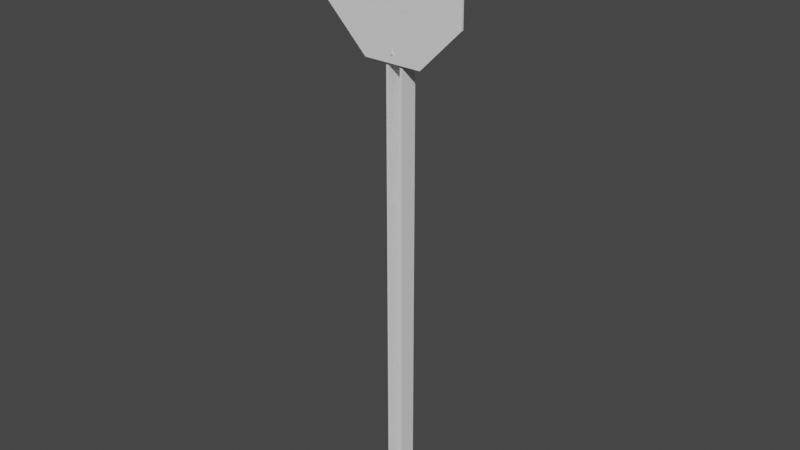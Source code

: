 # Source: stop-sign_v1.blend  (saved by Blender 3.1.7; exported with 4.5.12 LTS)
import bpy
from mathutils import Matrix  # noqa: F401  (used for matrix-valued properties, if any)

bpy.ops.wm.read_factory_settings(use_empty=True)
scene = bpy.context.scene
scene.name = 'Scene'

# ---- collections
col_stop_sign = bpy.data.collections.new('stop-sign'); scene.collection.children.link(col_stop_sign)

# ---- materials (node trees are filled in below, after node groups)
mat_atlas_colors = bpy.data.materials.new('atlas_colors')

# ---- node groups
ng_auto_smooth = bpy.data.node_groups.new('Auto Smooth', 'GeometryNodeTree')
_s = ng_auto_smooth.interface.new_socket(name='Geometry', in_out='OUTPUT', socket_type='NodeSocketGeometry')
_s = ng_auto_smooth.interface.new_socket(name='Geometry', in_out='INPUT', socket_type='NodeSocketGeometry')
_s = ng_auto_smooth.interface.new_socket(name='Angle', in_out='INPUT', socket_type='NodeSocketFloat')
_s.subtype = 'ANGLE'
_s.min_value = 0.0
_s.max_value = 3.142
ng_auto_smooth.is_modifier = True
_N = ng_auto_smooth.nodes; _L = ng_auto_smooth.links
n0 = _N.new('NodeGroupOutput'); n0.name = 'Group Output'; n0.location = (480, -100)
n1 = _N.new('NodeGroupInput'); n1.name = 'Group Input'; n1.location = (-420, -300)
n2 = _N.new('NodeGroupInput'); n2.name = 'Group Input.001'; n2.location = (-60, -100)
n3 = _N.new('GeometryNodeSetShadeSmooth'); n3.name = 'Set Shade Smooth'; n3.location = (120, -100)
n3.domain = 'EDGE'
n4 = _N.new('GeometryNodeSetShadeSmooth'); n4.name = 'Set Shade Smooth.001'; n4.location = (300, -100)
n5 = _N.new('GeometryNodeInputMeshEdgeAngle'); n5.name = 'Edge Angle'; n5.location = (-420, -220)
n6 = _N.new('GeometryNodeInputEdgeSmooth'); n6.name = 'Is Edge Smooth'; n6.location = (-60, -160)
n7 = _N.new('GeometryNodeInputShadeSmooth'); n7.name = 'Is Face Smooth'; n7.location = (-240, -340)
n8 = _N.new('FunctionNodeBooleanMath'); n8.name = 'Boolean Math'; n8.location = (-60, -220)
n9 = _N.new('FunctionNodeCompare'); n9.name = 'Compare'; n9.location = (-240, -180)
n9.operation = 'LESS_EQUAL'
_L.new(n5.outputs[0], n9.inputs[0])
_L.new(n4.outputs[0], n0.inputs[0])
_L.new(n1.outputs[1], n9.inputs[1])
_L.new(n9.outputs[0], n8.inputs[0])
_L.new(n7.outputs[0], n8.inputs[1])
_L.new(n2.outputs[0], n3.inputs[0])
_L.new(n6.outputs[0], n3.inputs[1])
_L.new(n3.outputs[0], n4.inputs[0])
_L.new(n8.outputs[0], n3.inputs[2])
n0.is_active_output = True

# ---- material node trees

# ---- world
world_world = bpy.data.worlds.new('World'); scene.world = world_world
world_world.use_nodes = True; world_world.node_tree.nodes.clear()
_N = world_world.node_tree.nodes; _L = world_world.node_tree.links
n0 = _N.new('ShaderNodeOutputWorld'); n0.name = 'World Output'; n0.location = (300, 300)
n1 = _N.new('ShaderNodeBackground'); n1.name = 'Background'; n1.location = (10, 300)
n1.inputs[0].default_value = (0.05088, 0.05088, 0.05088, 1.0)
_L.new(n1.outputs[0], n0.inputs[0])
n0.is_active_output = True
world_world.color = (0.05088, 0.05088, 0.05088)
world_world.use_sun_shadow = False
world_world.sun_shadow_jitter_overblur = 0.0

# ---- meshes
me_plane = bpy.data.meshes.new('Plane')
me_plane.from_pydata([(0.03496, -0.03496, 0.0), (0.03496, 0.03496, 0.0), (0.03496, -0.03496, 2.419), (0.03496, 0.03496, 2.419), (0.0, 0.03496, 0.0), (0.0, 0.03496, 2.419), (0.02462, -0.03496, 0.0), (0.02462, -0.03496, 2.419), (0.02462, 0.03496, 0.0), (0.02462, 0.03496, 2.419), (0.03496, 0.02554, 0.0), (0.03496, 0.02554, 2.419), (0.0, 0.02554, 2.419), (0.0, 0.02554, 0.0), (0.02462, 0.02554, 2.419), (0.02462, 0.02554, 0.0), (-0.03496, -0.03496, 0.0), (-0.03496, 0.03496, 0.0), (-0.03496, -0.03496, 2.419), (-0.03496, 0.03496, 2.419), (-0.02462, -0.03496, 0.0), (-0.02462, -0.03496, 2.419), (-0.02462, 0.03496, 0.0), (-0.02462, 0.03496, 2.419), (-0.03496, 0.02554, 0.0), (-0.03496, 0.02554, 2.419), (-0.02462, 0.02554, 2.419), (-0.02462, 0.02554, 0.0), (0.1189, -0.03918, 2.408), (-0.1189, -0.03918, 2.408), (-0.2868, -0.03918, 2.239), (-0.2863, -0.03918, 2.002), (-0.1179, -0.03918, 1.834), (0.1199, -0.03918, 1.834), (0.2878, -0.03918, 2.003), (0.2873, -0.03918, 2.24), (-0.1115, -0.03918, 2.39), (0.1115, -0.03918, 2.39), (-0.2689, -0.03918, 2.232), (-0.2685, -0.03918, 2.009), (-0.1105, -0.03918, 1.852), (0.1125, -0.03918, 1.852), (0.2699, -0.03918, 2.01), (0.2695, -0.03918, 2.233), (0.0005012, -0.03918, 2.121), (-0.1115, -0.0471, 2.39), (0.1115, -0.0471, 2.39), (-0.2689, -0.0471, 2.232), (-0.2685, -0.0471, 2.009), (-0.1105, -0.0471, 1.852), (0.1125, -0.0471, 1.852), (0.2699, -0.0471, 2.01), (0.2695, -0.0471, 2.233), (-0.1189, -0.0471, 2.408), (0.1189, -0.0471, 2.408), (-0.2868, -0.0471, 2.239), (-0.2863, -0.0471, 2.002), (-0.1179, -0.0471, 1.834), (0.1199, -0.0471, 1.834), (0.2878, -0.0471, 2.003), (0.2873, -0.0471, 2.24), (0.0005012, -0.0471, 2.121), (0.0005012, 0.04142, 2.376), (-0.004165, 0.04142, 2.374), (-0.006098, 0.04142, 2.37), (-0.004165, 0.04142, 2.365), (0.0005012, 0.04142, 2.363), (0.005168, 0.04142, 2.365), (0.0071, 0.04142, 2.37), (0.005168, 0.04142, 2.374), (0.0005012, -0.05104, 2.376), (-0.004165, -0.05104, 2.374), (-0.006098, -0.05104, 2.37), (-0.004165, -0.05104, 2.365), (0.0005012, -0.05104, 2.363), (0.005168, -0.05104, 2.365), (0.0071, -0.05104, 2.37), (0.005168, -0.05104, 2.374), (0.0005012, -0.05104, 2.37), (0.006598, 0.04142, 1.874), (0.006598, 0.04142, 1.869), (0.003027, 0.04142, 1.865), (-0.002024, 0.04142, 1.865), (-0.005596, 0.04142, 1.869), (-0.005596, 0.04142, 1.874), (-0.002024, 0.04142, 1.877), (0.003027, 0.04142, 1.877), (-0.002024, -0.05104, 1.877), (-0.005596, -0.05104, 1.874), (-0.005596, -0.05104, 1.869), (-0.002024, -0.05104, 1.865), (0.003027, -0.05104, 1.865), (0.006598, -0.05104, 1.869), (0.006598, -0.05104, 1.874), (0.003027, -0.05104, 1.877), (0.0005012, -0.05104, 1.871), (0.0005012, 0.04142, 2.37), (0.0005012, 0.04142, 1.871), (0.1417, -0.04735, 2.221), (0.1417, -0.04735, 2.023), (0.1693, -0.04735, 2.023), (0.1693, -0.04735, 2.11), (0.2096, -0.04735, 2.11), (0.2153, -0.04735, 2.112), (0.2208, -0.04735, 2.114), (0.226, -0.04735, 2.116), (0.2309, -0.04735, 2.12), (0.2354, -0.04735, 2.124), (0.2395, -0.04735, 2.129), (0.2429, -0.04735, 2.135), (0.2458, -0.04735, 2.142), (0.2479, -0.04735, 2.149), (0.2492, -0.04735, 2.157), (0.2497, -0.04735, 2.166), (0.2493, -0.04735, 2.173), (0.2483, -0.04735, 2.179), (0.2467, -0.04735, 2.186), (0.2445, -0.04735, 2.192), (0.2417, -0.04735, 2.198), (0.2383, -0.04735, 2.203), (0.2343, -0.04735, 2.208), (0.2298, -0.04735, 2.212), (0.2247, -0.04735, 2.216), (0.2191, -0.04735, 2.219), (0.213, -0.04735, 2.22), (0.2064, -0.04735, 2.221), (0.1696, -0.04735, 2.194), (0.2051, -0.04735, 2.193), (0.2073, -0.04735, 2.193), (0.2095, -0.04735, 2.192), (0.2116, -0.04735, 2.191), (0.2136, -0.04735, 2.189), (0.2155, -0.04735, 2.187), (0.2172, -0.04735, 2.185), (0.2186, -0.04735, 2.182), (0.2199, -0.04735, 2.179), (0.2208, -0.04735, 2.175), (0.2213, -0.04735, 2.171), (0.2215, -0.04735, 2.167), (0.2209, -0.04735, 2.157), (0.2201, -0.04735, 2.153), (0.2191, -0.04735, 2.15), (0.2177, -0.04735, 2.147), (0.2161, -0.04735, 2.145), (0.2142, -0.04735, 2.143), (0.2121, -0.04735, 2.141), (0.2097, -0.04735, 2.14), (0.2071, -0.04735, 2.139), (0.2042, -0.04735, 2.138), (0.2011, -0.04735, 2.138), (0.2005, -0.04735, 2.138), (0.1696, -0.04735, 2.138), (-0.2488, -0.04735, 2.08), (-0.2487, -0.04735, 2.078), (-0.2467, -0.04735, 2.064), (-0.2447, -0.04735, 2.057), (-0.2418, -0.04735, 2.05), (-0.2383, -0.04735, 2.044), (-0.2342, -0.04735, 2.039), (-0.2295, -0.04735, 2.034), (-0.2243, -0.04735, 2.03), (-0.2186, -0.04735, 2.026), (-0.2126, -0.04735, 2.023), (-0.2063, -0.04735, 2.021), (-0.1996, -0.04735, 2.02), (-0.1928, -0.04735, 2.02), (-0.1855, -0.04735, 2.02), (-0.1785, -0.04735, 2.021), (-0.1719, -0.04735, 2.024), (-0.1656, -0.04735, 2.027), (-0.1598, -0.04735, 2.031), (-0.1546, -0.04735, 2.036), (-0.15, -0.04735, 2.041), (-0.1461, -0.04735, 2.047), (-0.1429, -0.04735, 2.053), (-0.1406, -0.04735, 2.06), (-0.1391, -0.04735, 2.068), (-0.1386, -0.04735, 2.075), (-0.1388, -0.04735, 2.081), (-0.1406, -0.04735, 2.092), (-0.1442, -0.04735, 2.103), (-0.1493, -0.04735, 2.113), (-0.1559, -0.04735, 2.123), (-0.1639, -0.04735, 2.132), (-0.1684, -0.04735, 2.136), (-0.1745, -0.04735, 2.14), (-0.2055, -0.04735, 2.158), (-0.208, -0.04735, 2.16), (-0.2103, -0.04735, 2.162), (-0.2121, -0.04735, 2.165), (-0.2135, -0.04735, 2.168), (-0.2144, -0.04735, 2.172), (-0.2147, -0.04735, 2.176), (-0.2145, -0.04735, 2.178), (-0.2139, -0.04735, 2.181), (-0.213, -0.04735, 2.184), (-0.2117, -0.04735, 2.186), (-0.2101, -0.04735, 2.188), (-0.2083, -0.04735, 2.19), (-0.2062, -0.04735, 2.192), (-0.2039, -0.04735, 2.194), (-0.2014, -0.04735, 2.195), (-0.1987, -0.04735, 2.196), (-0.196, -0.04735, 2.197), (-0.1931, -0.04735, 2.197), (-0.1903, -0.04735, 2.197), (-0.1876, -0.04735, 2.196), (-0.185, -0.04735, 2.195), (-0.1825, -0.04735, 2.194), (-0.1802, -0.04735, 2.192), (-0.178, -0.04735, 2.19), (-0.1761, -0.04735, 2.188), (-0.1745, -0.04735, 2.186), (-0.1731, -0.04735, 2.184), (-0.1721, -0.04735, 2.181), (-0.1715, -0.04735, 2.178), (-0.1712, -0.04735, 2.176), (-0.1436, -0.04735, 2.176), (-0.144, -0.04735, 2.182), (-0.1454, -0.04735, 2.189), (-0.1475, -0.04735, 2.195), (-0.1504, -0.04735, 2.2), (-0.154, -0.04735, 2.206), (-0.1582, -0.04735, 2.21), (-0.1629, -0.04735, 2.215), (-0.1681, -0.04735, 2.218), (-0.1737, -0.04735, 2.221), (-0.1796, -0.04735, 2.223), (-0.1859, -0.04735, 2.224), (-0.1923, -0.04735, 2.225), (-0.1992, -0.04735, 2.224), (-0.2057, -0.04735, 2.223), (-0.212, -0.04735, 2.221), (-0.2178, -0.04735, 2.218), (-0.2232, -0.04735, 2.214), (-0.228, -0.04735, 2.21), (-0.2323, -0.04735, 2.205), (-0.2359, -0.04735, 2.2), (-0.2388, -0.04735, 2.194), (-0.241, -0.04735, 2.188), (-0.2424, -0.04735, 2.181), (-0.2428, -0.04735, 2.174), (-0.2423, -0.04735, 2.167), (-0.2407, -0.04735, 2.161), (-0.2383, -0.04735, 2.154), (-0.235, -0.04735, 2.148), (-0.2311, -0.04735, 2.142), (-0.2267, -0.04735, 2.138), (-0.2237, -0.04735, 2.135), (-0.2174, -0.04735, 2.131), (-0.1933, -0.04735, 2.119), (-0.1869, -0.04735, 2.114), (-0.183, -0.04735, 2.111), (-0.1795, -0.04735, 2.107), (-0.1764, -0.04735, 2.103), (-0.1736, -0.04735, 2.099), (-0.1713, -0.04735, 2.094), (-0.1694, -0.04735, 2.089), (-0.1675, -0.04735, 2.08), (-0.1672, -0.04735, 2.075), (-0.1674, -0.04735, 2.072), (-0.1681, -0.04735, 2.068), (-0.1693, -0.04735, 2.064), (-0.1708, -0.04735, 2.061), (-0.1726, -0.04735, 2.058), (-0.1749, -0.04735, 2.056), (-0.1774, -0.04735, 2.053), (-0.1801, -0.04735, 2.052), (-0.1832, -0.04735, 2.05), (-0.1864, -0.04735, 2.049), (-0.1898, -0.04735, 2.048), (-0.1933, -0.04735, 2.048), (-0.1967, -0.04735, 2.048), (-0.2, -0.04735, 2.049), (-0.2032, -0.04735, 2.05), (-0.2047, -0.04735, 2.051), (-0.2076, -0.04735, 2.052), (-0.2104, -0.04735, 2.054), (-0.2129, -0.04735, 2.057), (-0.215, -0.04735, 2.059), (-0.2159, -0.04735, 2.061), (-0.2176, -0.04735, 2.064), (-0.2188, -0.04735, 2.069), (-0.2195, -0.04735, 2.074), (-0.2197, -0.04735, 2.08), (-0.02519, -0.04735, 2.197), (-0.02519, -0.04735, 2.222), (-0.1247, -0.04735, 2.222), (-0.1247, -0.04735, 2.197), (-0.08911, -0.04735, 2.197), (-0.08911, -0.04735, 2.023), (-0.08911, -0.04735, 2.023), (-0.061, -0.04735, 2.023), (-0.061, -0.04735, 2.197), (0.04794, -0.04735, 2.226), (0.04266, -0.04735, 2.226), (0.03752, -0.04735, 2.225), (0.03255, -0.04735, 2.224), (0.02779, -0.04735, 2.222), (0.02328, -0.04735, 2.22), (0.01903, -0.04735, 2.217), (0.01508, -0.04735, 2.214), (0.01146, -0.04735, 2.211), (0.008203, -0.04735, 2.207), (0.005342, -0.04735, 2.203), (0.002906, -0.04735, 2.198), (0.0009265, -0.04735, 2.193), (-0.001192, -0.04735, 2.186), (-0.005541, -0.04735, 2.164), (-0.009024, -0.04735, 2.116), (-0.007529, -0.04735, 2.09), (-0.002117, -0.04735, 2.057), (-0.001552, -0.04735, 2.055), (0.001615, -0.04735, 2.047), (0.00572, -0.04735, 2.04), (0.01088, -0.04735, 2.034), (0.0146, -0.04735, 2.03), (0.01681, -0.04735, 2.028), (0.02182, -0.04735, 2.025), (0.02754, -0.04735, 2.023), (0.03384, -0.04735, 2.021), (0.0406, -0.04735, 2.019), (0.04769, -0.04735, 2.019), (0.05213, -0.04735, 2.019), (0.05648, -0.04735, 2.02), (0.06484, -0.04735, 2.022), (0.07256, -0.04735, 2.025), (0.07945, -0.04735, 2.03), (0.08252, -0.04735, 2.033), (0.08531, -0.04735, 2.036), (0.0878, -0.04735, 2.039), (0.08997, -0.04735, 2.042), (0.09304, -0.04735, 2.049), (0.09569, -0.04735, 2.056), (0.1014, -0.04735, 2.082), (0.1054, -0.04735, 2.126), (0.1024, -0.04735, 2.166), (0.09648, -0.04735, 2.19), (0.09303, -0.04735, 2.199), (0.09007, -0.04735, 2.204), (0.08739, -0.04735, 2.208), (0.08442, -0.04735, 2.211), (0.0812, -0.04735, 2.214), (0.07773, -0.04735, 2.217), (0.07403, -0.04735, 2.219), (0.07012, -0.04735, 2.221), (0.06601, -0.04735, 2.223), (0.06172, -0.04735, 2.225), (0.05727, -0.04735, 2.226), (0.05267, -0.04735, 2.226), (0.04917, -0.04735, 2.198), (0.05209, -0.04735, 2.198), (0.05491, -0.04735, 2.197), (0.05759, -0.04735, 2.196), (0.06008, -0.04735, 2.195), (0.06233, -0.04735, 2.193), (0.06557, -0.04735, 2.19), (0.06671, -0.04735, 2.188), (0.06903, -0.04735, 2.184), (0.07129, -0.04735, 2.179), (0.0734, -0.04735, 2.171), (0.07762, -0.04735, 2.136), (0.07696, -0.04735, 2.107), (0.07404, -0.04735, 2.084), (0.07041, -0.04735, 2.068), (0.06832, -0.04735, 2.062), (0.06693, -0.04735, 2.059), (0.06541, -0.04735, 2.057), (0.06377, -0.04735, 2.055), (0.06201, -0.04735, 2.053), (0.06015, -0.04735, 2.051), (0.05819, -0.04735, 2.05), (0.05614, -0.04735, 2.049), (0.05401, -0.04735, 2.048), (0.0518, -0.04735, 2.047), (0.04953, -0.04735, 2.047), (0.04719, -0.04735, 2.047), (0.04315, -0.04735, 2.047), (0.04127, -0.04735, 2.048), (0.03948, -0.04735, 2.048), (0.03779, -0.04735, 2.049), (0.03619, -0.04735, 2.05), (0.03468, -0.04735, 2.051), (0.03326, -0.04735, 2.052), (0.03194, -0.04735, 2.053), (0.03071, -0.04735, 2.054), (0.02854, -0.04735, 2.057), (0.0269, -0.04735, 2.061), (0.02547, -0.04735, 2.065), (0.02141, -0.04735, 2.083), (0.01851, -0.04735, 2.11), (0.01925, -0.04735, 2.139), (0.02235, -0.04735, 2.163), (0.026, -0.04735, 2.179), (0.02798, -0.04735, 2.184), (0.02931, -0.04735, 2.187), (0.03076, -0.04735, 2.189), (0.03232, -0.04735, 2.191), (0.03399, -0.04735, 2.193), (0.03575, -0.04735, 2.194), (0.03759, -0.04735, 2.196), (0.03951, -0.04735, 2.197), (0.04148, -0.04735, 2.197), (0.04351, -0.04735, 2.198), (0.04558, -0.04735, 2.198)], [], [(15, 8, 1, 10), (14, 11, 3, 9), (10, 1, 3, 11), (6, 0, 2, 7), (8, 4, 5, 9), (1, 8, 9, 3), (12, 14, 9, 5), (13, 4, 8, 15), (14, 15, 6, 7), (14, 12, 13, 15), (0, 10, 11, 2), (7, 2, 11, 14), (6, 15, 10, 0), (27, 24, 17, 22), (26, 23, 19, 25), (24, 25, 19, 17), (20, 21, 18, 16), (22, 23, 5, 4), (17, 19, 23, 22), (12, 5, 23, 26), (13, 27, 22, 4), (26, 21, 20, 27), (26, 27, 13, 12), (16, 18, 25, 24), (21, 26, 25, 18), (20, 16, 24, 27), (43, 44, 37), (36, 29, 28, 37), (38, 30, 29, 36), (39, 31, 30, 38), (40, 32, 31, 39), (41, 33, 32, 40), (42, 34, 33, 41), (43, 35, 34, 42), (37, 28, 35, 43), (41, 44, 42), (39, 44, 40), (36, 44, 38), (42, 44, 43), (40, 44, 41), (38, 44, 39), (37, 44, 36), (52, 46, 61), (45, 46, 54, 53), (47, 45, 53, 55), (48, 47, 55, 56), (49, 48, 56, 57), (50, 49, 57, 58), (51, 50, 58, 59), (52, 51, 59, 60), (46, 52, 60, 54), (50, 51, 61), (48, 49, 61), (45, 47, 61), (51, 52, 61), (49, 50, 61), (47, 48, 61), (46, 45, 61), (35, 28, 54, 60), (33, 34, 59, 58), (31, 32, 57, 56), (29, 30, 55, 53), (34, 35, 60, 59), (32, 33, 58, 57), (30, 31, 56, 55), (28, 29, 53, 54), (67, 68, 76, 75), (65, 73, 72, 64), (69, 77, 76, 68), (66, 74, 73, 65), (62, 70, 77, 69), (63, 71, 70, 62), (67, 75, 74, 66), (74, 75, 78), (72, 78, 71), (76, 78, 75), (73, 78, 72), (77, 78, 76), (74, 78, 73), (70, 78, 77), (71, 78, 70), (79, 93, 92, 80), (82, 90, 89, 83), (86, 94, 93, 79), (81, 91, 90, 82), (86, 85, 87, 94), (84, 88, 87, 85), (80, 92, 91, 81), (87, 95, 94), (88, 95, 87), (89, 95, 88), (93, 95, 92), (90, 95, 89), (94, 95, 93), (91, 95, 90), (92, 95, 91), (63, 64, 72, 71), (83, 89, 88, 84), (67, 66, 96), (65, 64, 96), (63, 62, 96), (62, 69, 96), (68, 67, 96), (66, 65, 96), (64, 63, 96), (69, 68, 96), (79, 80, 97), (85, 86, 97), (84, 85, 97), (82, 83, 97), (80, 81, 97), (86, 79, 97), (83, 84, 97), (81, 82, 97), (292, 289, 290), (289, 285, 288), (293, 285, 289), (259, 178, 258), (404, 295, 403), (378, 379, 320), (285, 287, 288), (151, 126, 98), (135, 136, 116), (292, 293, 289), (167, 168, 268), (168, 169, 267), (267, 169, 266), (169, 170, 266), (170, 171, 265), (265, 171, 172), (172, 173, 264), (173, 174, 263), (174, 175, 262), (173, 263, 264), (175, 176, 261), (176, 177, 260), (175, 261, 262), (177, 178, 259), (178, 179, 258), (177, 259, 260), (179, 180, 257), (180, 181, 256), (255, 181, 254), (181, 182, 254), (182, 183, 253), (183, 184, 252), (184, 185, 251), (183, 252, 253), (185, 186, 250), (181, 255, 256), (182, 253, 254), (172, 264, 265), (165, 166, 270), (166, 167, 269), (269, 167, 268), (163, 164, 272), (164, 165, 271), (271, 165, 270), (161, 162, 274), (162, 163, 273), (273, 163, 272), (159, 160, 277), (160, 161, 276), (157, 158, 279), (158, 159, 278), (155, 156, 281), (156, 157, 280), (155, 281, 282), (153, 154, 283), (154, 155, 282), (283, 154, 282), (284, 152, 153), (283, 284, 153), (160, 276, 277), (161, 274, 275), (170, 265, 266), (174, 262, 263), (252, 184, 251), (186, 187, 247), (162, 273, 274), (164, 271, 272), (281, 156, 280), (215, 216, 218), (216, 217, 218), (218, 219, 215), (219, 220, 214), (220, 221, 213), (214, 220, 213), (221, 222, 212), (222, 223, 211), (223, 224, 210), (224, 225, 209), (225, 226, 208), (226, 227, 207), (227, 228, 206), (228, 229, 205), (204, 229, 230), (230, 231, 203), (202, 232, 201), (231, 232, 202), (232, 233, 201), (200, 234, 199), (233, 234, 200), (234, 235, 198), (198, 235, 197), (235, 236, 197), (236, 237, 196), (197, 236, 196), (237, 238, 195), (238, 239, 194), (239, 240, 193), (240, 241, 192), (241, 242, 191), (242, 243, 191), (243, 244, 190), (244, 245, 189), (245, 246, 188), (246, 247, 187), (245, 188, 189), (247, 248, 186), (248, 249, 186), (246, 187, 188), (249, 250, 186), (244, 189, 190), (238, 194, 195), (240, 192, 193), (196, 237, 195), (229, 204, 205), (211, 223, 210), (209, 225, 208), (212, 222, 211), (213, 221, 212), (214, 215, 219), (233, 200, 201), (234, 198, 199), (250, 251, 185), (210, 224, 209), (279, 280, 157), (278, 279, 158), (208, 226, 207), (277, 278, 159), (275, 276, 161), (206, 207, 227), (205, 206, 228), (203, 204, 230), (202, 203, 231), (269, 270, 166), (267, 268, 168), (194, 239, 193), (192, 241, 191), (190, 191, 243), (180, 256, 257), (261, 176, 260), (179, 257, 258), (344, 345, 353), (345, 346, 353), (344, 354, 343), (346, 347, 352), (347, 348, 351), (348, 349, 351), (349, 294, 350), (294, 295, 404), (295, 296, 403), (296, 297, 402), (297, 298, 401), (298, 299, 400), (299, 300, 399), (399, 301, 398), (300, 301, 399), (301, 302, 398), (397, 302, 303), (303, 304, 396), (395, 304, 305), (305, 306, 394), (306, 307, 393), (307, 308, 392), (308, 309, 391), (309, 310, 390), (391, 309, 390), (310, 311, 389), (311, 386, 387), (311, 387, 388), (307, 392, 393), (304, 395, 396), (305, 394, 395), (394, 306, 393), (302, 397, 398), (350, 294, 404), (403, 296, 402), (351, 349, 350), (353, 346, 352), (354, 344, 353), (343, 354, 355), (341, 342, 355), (342, 343, 355), (339, 340, 357), (340, 341, 356), (357, 340, 356), (337, 338, 358), (338, 339, 357), (337, 358, 359), (335, 336, 361), (336, 337, 360), (361, 336, 360), (333, 334, 364), (334, 335, 362), (365, 366, 333), (364, 365, 333), (334, 362, 363), (362, 335, 361), (303, 396, 397), (311, 388, 389), (308, 391, 392), (358, 338, 357), (363, 364, 334), (310, 389, 390), (360, 337, 359), (355, 356, 341), (352, 347, 351), (299, 399, 400), (298, 400, 401), (401, 402, 297), (331, 332, 366), (332, 333, 366), (368, 330, 367), (366, 367, 331), (330, 331, 367), (330, 368, 329), (328, 329, 369), (328, 369, 327), (326, 327, 370), (326, 371, 372), (324, 325, 373), (325, 326, 372), (322, 323, 375), (323, 324, 375), (320, 321, 377), (321, 322, 376), (375, 324, 374), (318, 319, 380), (319, 320, 379), (316, 317, 383), (317, 318, 382), (314, 315, 385), (315, 316, 384), (385, 315, 384), (312, 313, 386), (313, 314, 386), (386, 314, 385), (386, 311, 312), (318, 380, 381), (322, 375, 376), (324, 373, 374), (325, 372, 373), (371, 326, 370), (329, 368, 369), (370, 327, 369), (383, 384, 316), (382, 383, 317), (321, 376, 377), (381, 382, 318), (320, 377, 378), (379, 380, 319), (285, 286, 287), (98, 99, 101), (99, 100, 101), (101, 150, 151), (124, 125, 126), (125, 98, 126), (101, 151, 98), (107, 108, 143), (108, 109, 142), (142, 109, 141), (109, 110, 141), (110, 111, 140), (141, 110, 140), (111, 112, 139), (112, 113, 138), (113, 114, 138), (114, 115, 137), (138, 114, 137), (115, 116, 136), (116, 117, 135), (115, 136, 137), (117, 118, 134), (118, 119, 133), (117, 134, 135), (119, 120, 132), (120, 121, 131), (130, 122, 129), (121, 122, 130), (122, 123, 129), (128, 123, 124), (124, 126, 127), (124, 127, 128), (123, 128, 129), (140, 111, 139), (105, 106, 145), (106, 107, 144), (103, 104, 147), (104, 105, 146), (103, 147, 102), (101, 102, 150), (148, 102, 147), (149, 150, 102), (148, 149, 102), (107, 143, 144), (139, 112, 138), (108, 142, 143), (147, 104, 146), (121, 130, 131), (145, 146, 105), (120, 131, 132), (144, 145, 106), (119, 132, 133), (133, 134, 118)])
me_plane.polygons.foreach_set('use_smooth', [0, 0, 0, 0, 0, 0, 0, 0, 0, 0, 0, 0, 0, 0, 0, 0, 0, 0, 0, 0, 0, 0, 0, 0, 0, 0, 0, 0, 0, 0, 0, 0, 0, 0, 0, 0, 0, 0, 0, 0, 0, 0, 0, 0, 0, 0, 0, 0, 0, 0, 0, 0, 0, 0, 0, 0, 0, 0, 0, 0, 0, 0, 0, 0, 0, 0, 1, 1, 1, 1, 1, 1, 1, 1, 1, 1, 1, 1, 1, 1, 1, 1, 1, 1, 1, 1, 1, 1, 1, 1, 1, 1, 1, 1, 1, 1, 1, 1, 1, 1, 1, 1, 1, 1, 1, 1, 1, 1, 1, 1, 1, 1, 1, 1, 0, 0, 0, 0, 0, 0, 0, 0, 0, 0, 0, 0, 0, 0, 0, 0, 0, 0, 0, 0, 0, 0, 0, 0, 0, 0, 0, 0, 0, 0, 0, 0, 0, 0, 0, 0, 0, 0, 0, 0, 0, 0, 0, 0, 0, 0, 0, 0, 0, 0, 0, 0, 0, 0, 0, 0, 0, 0, 0, 0, 0, 0, 0, 0, 0, 0, 0, 0, 0, 0, 0, 0, 0, 0, 0, 0, 0, 0, 0, 0, 0, 0, 0, 0, 0, 0, 0, 0, 0, 0, 0, 0, 0, 0, 0, 0, 0, 0, 0, 0, 0, 0, 0, 0, 0, 0, 0, 0, 0, 0, 0, 0, 0, 0, 0, 0, 0, 0, 0, 0, 0, 0, 0, 0, 0, 0, 0, 0, 0, 0, 0, 0, 0, 0, 0, 0, 0, 0, 0, 0, 0, 0, 0, 0, 0, 0, 0, 0, 0, 0, 0, 0, 0, 0, 0, 0, 0, 0, 0, 0, 0, 0, 0, 0, 0, 0, 0, 0, 0, 0, 0, 0, 0, 0, 0, 0, 0, 0, 0, 0, 0, 0, 0, 0, 0, 0, 0, 0, 0, 0, 0, 0, 0, 0, 0, 0, 0, 0, 0, 0, 0, 0, 0, 0, 0, 0, 0, 0, 0, 0, 0, 0, 0, 0, 0, 0, 0, 0, 0, 0, 0, 0, 0, 0, 0, 0, 0, 0, 0, 0, 0, 0, 0, 0, 0, 0, 0, 0, 0, 0, 0, 0, 0, 0, 0, 0, 0, 0, 0, 0, 0, 0, 0, 0, 0, 0, 0, 0, 0, 0, 0, 0, 0, 0, 0, 0, 0, 0, 0, 0, 0, 0, 0, 0, 0, 0, 0, 0, 0, 0, 0, 0, 0, 0, 0, 0, 0, 0, 0, 0, 0, 0, 0, 0, 0, 0, 0, 0, 0, 0, 0, 0])
_uv = me_plane.uv_layers.new(name='UVMap')
_uv.uv.foreach_set('vector', [0.5336, 0.01541, 0.5336, 0.01532, 0.5337, 0.01532, 0.5337, 0.01541, 0.5334, 0.01474, 0.5333, 0.01474, 0.5333, 0.01465, 0.5334, 0.01465, 0.532, 0.01465, 0.5321, 0.01465, 0.5321, 0.03302, 0.532, 0.03302, 0.5332, 0.01465, 0.5333, 0.01465, 0.5333, 0.03302, 0.5332, 0.03302, 0.5328, 0.01465, 0.533, 0.01465, 0.533, 0.03302, 0.5328, 0.03302, 0.5327, 0.01465, 0.5328, 0.01465, 0.5328, 0.03302, 0.5327, 0.03302, 0.5337, 0.01474, 0.5334, 0.01474, 0.5334, 0.01465, 0.5337, 0.01465, 0.5333, 0.01541, 0.5333, 0.01532, 0.5336, 0.01532, 0.5336, 0.01541, 0.5321, 0.03302, 0.5321, 0.01465, 0.5327, 0.01465, 0.5327, 0.03302, 0.5332, 0.03302, 0.533, 0.03302, 0.533, 0.01465, 0.5332, 0.01465, 0.5314, 0.01465, 0.532, 0.01465, 0.532, 0.03302, 0.5314, 0.03302, 0.5334, 0.01532, 0.5333, 0.01532, 0.5333, 0.01474, 0.5334, 0.01474, 0.5336, 0.01599, 0.5336, 0.01541, 0.5337, 0.01541, 0.5337, 0.01599, 0.5336, 0.01541, 0.5337, 0.01541, 0.5337, 0.01532, 0.5336, 0.01532, 0.5334, 0.01474, 0.5334, 0.01465, 0.5333, 0.01465, 0.5333, 0.01474, 0.532, 0.01465, 0.532, 0.03302, 0.5321, 0.03302, 0.5321, 0.01465, 0.5332, 0.01465, 0.5332, 0.03302, 0.5333, 0.03302, 0.5333, 0.01465, 0.5328, 0.01465, 0.5328, 0.03302, 0.533, 0.03302, 0.533, 0.01465, 0.5327, 0.01465, 0.5327, 0.03302, 0.5328, 0.03302, 0.5328, 0.01465, 0.5337, 0.01474, 0.5337, 0.01465, 0.5334, 0.01465, 0.5334, 0.01474, 0.5333, 0.01541, 0.5336, 0.01541, 0.5336, 0.01532, 0.5333, 0.01532, 0.5321, 0.03302, 0.5327, 0.03302, 0.5327, 0.01465, 0.5321, 0.01465, 0.5332, 0.03302, 0.5332, 0.01465, 0.533, 0.01465, 0.533, 0.03302, 0.5314, 0.01465, 0.5314, 0.03302, 0.532, 0.03302, 0.532, 0.01465, 0.5334, 0.01532, 0.5334, 0.01474, 0.5333, 0.01474, 0.5333, 0.01532, 0.5336, 0.01599, 0.5337, 0.01599, 0.5337, 0.01541, 0.5336, 0.01541, 0.5215, 0.0304, 0.523, 0.02687, 0.5244, 0.0304, 0.5265, 0.02833, 0.5267, 0.02843, 0.5245, 0.03063, 0.5244, 0.0304, 0.5265, 0.02541, 0.5267, 0.02531, 0.5267, 0.02843, 0.5265, 0.02833, 0.5244, 0.02334, 0.5245, 0.02311, 0.5267, 0.02531, 0.5265, 0.02541, 0.5215, 0.02334, 0.5214, 0.02311, 0.5245, 0.02311, 0.5244, 0.02334, 0.5194, 0.02541, 0.5192, 0.02531, 0.5214, 0.02311, 0.5215, 0.02334, 0.5194, 0.02833, 0.5192, 0.02843, 0.5192, 0.02531, 0.5194, 0.02541, 0.5215, 0.0304, 0.5214, 0.03063, 0.5192, 0.02843, 0.5194, 0.02833, 0.5244, 0.0304, 0.5245, 0.03063, 0.5214, 0.03063, 0.5215, 0.0304, 0.5194, 0.02541, 0.523, 0.02687, 0.5194, 0.02833, 0.5244, 0.02334, 0.523, 0.02687, 0.5215, 0.02334, 0.5265, 0.02833, 0.523, 0.02687, 0.5265, 0.02541, 0.5194, 0.02833, 0.523, 0.02687, 0.5215, 0.0304, 0.5215, 0.02334, 0.523, 0.02687, 0.5194, 0.02541, 0.5265, 0.02541, 0.523, 0.02687, 0.5244, 0.02334, 0.5244, 0.0304, 0.523, 0.02687, 0.5265, 0.02833, 0.2803, 0.8925, 0.2803, 0.895, 0.2773, 0.8937, 0.9011, 0.01953, 0.9011, 0.02245, 0.9008, 0.02255, 0.9008, 0.01943, 0.9031, 0.01747, 0.9011, 0.01953, 0.9008, 0.01943, 0.903, 0.01723, 0.9061, 0.01747, 0.9031, 0.01747, 0.903, 0.01723, 0.9062, 0.01723, 0.9081, 0.01953, 0.9061, 0.01747, 0.9062, 0.01723, 0.9084, 0.01943, 0.9081, 0.02245, 0.9081, 0.01953, 0.9084, 0.01943, 0.9084, 0.02255, 0.9061, 0.02451, 0.9081, 0.02245, 0.9084, 0.02255, 0.9062, 0.02475, 0.9031, 0.02451, 0.9061, 0.02451, 0.9062, 0.02475, 0.903, 0.02475, 0.9011, 0.02245, 0.9031, 0.02451, 0.903, 0.02475, 0.9008, 0.02255, 0.276, 0.8907, 0.2786, 0.8907, 0.2773, 0.8937, 0.2743, 0.895, 0.2743, 0.8925, 0.2773, 0.8937, 0.2786, 0.8968, 0.276, 0.8968, 0.2773, 0.8937, 0.2786, 0.8907, 0.2803, 0.8925, 0.2773, 0.8937, 0.2743, 0.8925, 0.276, 0.8907, 0.2773, 0.8937, 0.276, 0.8968, 0.2743, 0.895, 0.2773, 0.8937, 0.2803, 0.895, 0.2786, 0.8968, 0.2773, 0.8937, 0.0, 0.0, 0.0, 0.0, 0.0, 0.0, 0.0, 0.0, 0.0, 0.0, 0.0, 0.0, 0.0, 0.0, 0.0, 0.0, 0.0, 0.0, 0.0, 0.0, 0.0, 0.0, 0.0, 0.0, 0.0, 0.0, 0.0, 0.0, 0.0, 0.0, 0.0, 0.0, 0.0, 0.0, 0.0, 0.0, 0.0, 0.0, 0.0, 0.0, 0.0, 0.0, 0.0, 0.0, 0.0, 0.0, 0.0, 0.0, 0.0, 0.0, 0.0, 0.0, 0.0, 0.0, 0.0, 0.0, 0.0, 0.0, 0.0, 0.0, 0.0, 0.0, 0.0, 0.0, 0.3361, 0.02845, 0.339, 0.03038, 0.3396, 0.02707, 0.3388, 0.02654, 0.3373, 0.02216, 0.3392, 0.02492, 0.3401, 0.02479, 0.3407, 0.02148, 0.3424, 0.0297, 0.3404, 0.02694, 0.3396, 0.02707, 0.339, 0.03038, 0.3354, 0.02505, 0.3387, 0.02564, 0.3392, 0.02492, 0.3373, 0.02216, 0.3443, 0.02682, 0.341, 0.02622, 0.3404, 0.02694, 0.3424, 0.0297, 0.3436, 0.02341, 0.3409, 0.02533, 0.341, 0.02622, 0.3443, 0.02682, 0.3361, 0.02845, 0.3388, 0.02654, 0.3387, 0.02564, 0.3354, 0.02505, 0.3387, 0.02564, 0.3388, 0.02654, 0.3398, 0.02593, 0.3401, 0.02479, 0.3398, 0.02593, 0.3409, 0.02533, 0.3396, 0.02707, 0.3398, 0.02593, 0.3388, 0.02654, 0.3392, 0.02492, 0.3398, 0.02593, 0.3401, 0.02479, 0.3404, 0.02694, 0.3398, 0.02593, 0.3396, 0.02707, 0.3387, 0.02564, 0.3398, 0.02593, 0.3392, 0.02492, 0.341, 0.02622, 0.3398, 0.02593, 0.3404, 0.02694, 0.3409, 0.02533, 0.3398, 0.02593, 0.341, 0.02622, 0.3424, 0.02081, 0.3404, 0.01805, 0.3396, 0.01818, 0.339, 0.02148, 0.3354, 0.01615, 0.3387, 0.01675, 0.3392, 0.01602, 0.3373, 0.01327, 0.3443, 0.01792, 0.341, 0.01733, 0.3404, 0.01805, 0.3424, 0.02081, 0.3361, 0.01956, 0.3388, 0.01764, 0.3387, 0.01675, 0.3354, 0.01615, 0.3443, 0.01792, 0.3436, 0.01452, 0.3409, 0.01643, 0.341, 0.01733, 0.3407, 0.01259, 0.3401, 0.01589, 0.3409, 0.01643, 0.3436, 0.01452, 0.339, 0.02148, 0.3396, 0.01818, 0.3388, 0.01764, 0.3361, 0.01956, 0.3409, 0.01643, 0.3398, 0.01704, 0.341, 0.01733, 0.3401, 0.01589, 0.3398, 0.01704, 0.3409, 0.01643, 0.3392, 0.01602, 0.3398, 0.01704, 0.3401, 0.01589, 0.3404, 0.01805, 0.3398, 0.01704, 0.3396, 0.01818, 0.3387, 0.01675, 0.3398, 0.01704, 0.3392, 0.01602, 0.341, 0.01733, 0.3398, 0.01704, 0.3404, 0.01805, 0.3388, 0.01764, 0.3398, 0.01704, 0.3387, 0.01675, 0.3396, 0.01818, 0.3398, 0.01704, 0.3388, 0.01764, 0.3436, 0.02341, 0.3407, 0.02148, 0.3401, 0.02479, 0.3409, 0.02533, 0.3373, 0.01327, 0.3392, 0.01602, 0.3401, 0.01589, 0.3407, 0.01259, 0.3361, 0.02845, 0.3354, 0.02505, 0.3361, 0.02845, 0.3373, 0.02216, 0.3407, 0.02148, 0.3373, 0.02216, 0.3436, 0.02341, 0.3443, 0.02682, 0.3436, 0.02341, 0.3443, 0.02682, 0.3424, 0.0297, 0.3443, 0.02682, 0.339, 0.03038, 0.3361, 0.02845, 0.339, 0.03038, 0.3354, 0.02505, 0.3373, 0.02216, 0.3354, 0.02505, 0.3407, 0.02148, 0.3436, 0.02341, 0.3407, 0.02148, 0.3424, 0.0297, 0.339, 0.03038, 0.3424, 0.0297, 0.3424, 0.02081, 0.339, 0.02148, 0.3424, 0.02081, 0.3436, 0.01452, 0.3443, 0.01792, 0.3436, 0.01452, 0.3407, 0.01259, 0.3436, 0.01452, 0.3407, 0.01259, 0.3354, 0.01615, 0.3373, 0.01327, 0.3354, 0.01615, 0.339, 0.02148, 0.3361, 0.01956, 0.339, 0.02148, 0.3443, 0.01792, 0.3424, 0.02081, 0.3443, 0.01792, 0.3373, 0.01327, 0.3407, 0.01259, 0.3373, 0.01327, 0.3361, 0.01956, 0.3354, 0.01615, 0.3361, 0.01956, 0.9695, 0.02019, 0.969, 0.02342, 0.969, 0.02019, 0.969, 0.02342, 0.97, 0.02343, 0.9679, 0.02343, 0.9695, 0.02342, 0.97, 0.02343, 0.969, 0.02342, 0.9674, 0.0174, 0.9679, 0.01748, 0.9674, 0.01749, 0.9649, 0.0169, 0.965, 0.01636, 0.9649, 0.0169, 0.9647, 0.01982, 0.9648, 0.01981, 0.9648, 0.02036, 0.97, 0.02343, 0.9679, 0.02395, 0.9679, 0.02343, 0.9695, 0.01797, 0.9695, 0.01688, 0.97, 0.01634, 0.9685, 0.01716, 0.9685, 0.01723, 0.968, 0.01703, 0.9695, 0.02019, 0.9695, 0.02342, 0.969, 0.02342, 0.9671, 0.01637, 0.9673, 0.01641, 0.9671, 0.01693, 0.9673, 0.01641, 0.9674, 0.01646, 0.9671, 0.01695, 0.9671, 0.01695, 0.9674, 0.01646, 0.9672, 0.01699, 0.9674, 0.01646, 0.9675, 0.01653, 0.9672, 0.01699, 0.9675, 0.01653, 0.9676, 0.01662, 0.9672, 0.01703, 0.9672, 0.01703, 0.9676, 0.01662, 0.9677, 0.01672, 0.9677, 0.01672, 0.9678, 0.01683, 0.9673, 0.01707, 0.9678, 0.01683, 0.9678, 0.01695, 0.9673, 0.01713, 0.9678, 0.01695, 0.9679, 0.01708, 0.9673, 0.01719, 0.9678, 0.01683, 0.9673, 0.01713, 0.9673, 0.01707, 0.9679, 0.01708, 0.9679, 0.01722, 0.9674, 0.01726, 0.9679, 0.01722, 0.9679, 0.01737, 0.9674, 0.01733, 0.9679, 0.01708, 0.9674, 0.01726, 0.9673, 0.01719, 0.9679, 0.01737, 0.9679, 0.01748, 0.9674, 0.0174, 0.9679, 0.01748, 0.9679, 0.01769, 0.9674, 0.01749, 0.9679, 0.01737, 0.9674, 0.0174, 0.9674, 0.01733, 0.9679, 0.01769, 0.9679, 0.01791, 0.9674, 0.01767, 0.9679, 0.01791, 0.9678, 0.01812, 0.9673, 0.01777, 0.9673, 0.01786, 0.9678, 0.01812, 0.9672, 0.01795, 0.9678, 0.01812, 0.9677, 0.01831, 0.9672, 0.01795, 0.9677, 0.01831, 0.9675, 0.01849, 0.9672, 0.01803, 0.9675, 0.01849, 0.9674, 0.01857, 0.9671, 0.01811, 0.9674, 0.01857, 0.9673, 0.01866, 0.967, 0.01818, 0.9675, 0.01849, 0.9671, 0.01811, 0.9672, 0.01803, 0.9673, 0.01866, 0.9667, 0.01904, 0.9669, 0.01827, 0.9678, 0.01812, 0.9673, 0.01786, 0.9673, 0.01777, 0.9677, 0.01831, 0.9672, 0.01803, 0.9672, 0.01795, 0.9677, 0.01672, 0.9673, 0.01707, 0.9672, 0.01703, 0.9668, 0.01634, 0.967, 0.01635, 0.9669, 0.0169, 0.967, 0.01635, 0.9671, 0.01637, 0.967, 0.01691, 0.967, 0.01691, 0.9671, 0.01637, 0.9671, 0.01693, 0.9666, 0.01639, 0.9667, 0.01636, 0.9668, 0.01691, 0.9667, 0.01636, 0.9668, 0.01634, 0.9669, 0.0169, 0.9669, 0.0169, 0.9668, 0.01634, 0.9669, 0.0169, 0.9663, 0.01649, 0.9665, 0.01643, 0.9667, 0.01694, 0.9665, 0.01643, 0.9666, 0.01639, 0.9667, 0.01692, 0.9667, 0.01692, 0.9666, 0.01639, 0.9668, 0.01691, 0.9661, 0.01665, 0.9662, 0.01657, 0.9665, 0.01704, 0.9662, 0.01657, 0.9663, 0.01649, 0.9666, 0.01699, 0.966, 0.01686, 0.9661, 0.01675, 0.9664, 0.01714, 0.9661, 0.01675, 0.9661, 0.01665, 0.9665, 0.01708, 0.9659, 0.01711, 0.9659, 0.01698, 0.9664, 0.01724, 0.9659, 0.01698, 0.966, 0.01686, 0.9664, 0.01717, 0.9659, 0.01711, 0.9664, 0.01724, 0.9664, 0.01732, 0.9658, 0.01752, 0.9658, 0.01725, 0.9664, 0.01743, 0.9658, 0.01725, 0.9659, 0.01711, 0.9664, 0.01732, 0.9664, 0.01743, 0.9658, 0.01725, 0.9664, 0.01732, 0.9664, 0.01755, 0.9658, 0.01758, 0.9658, 0.01752, 0.9664, 0.01743, 0.9664, 0.01755, 0.9658, 0.01752, 0.9662, 0.01657, 0.9666, 0.01699, 0.9665, 0.01704, 0.9663, 0.01649, 0.9667, 0.01694, 0.9666, 0.01696, 0.9675, 0.01653, 0.9672, 0.01703, 0.9672, 0.01699, 0.9678, 0.01695, 0.9673, 0.01719, 0.9673, 0.01713, 0.9671, 0.01811, 0.9674, 0.01857, 0.967, 0.01818, 0.9667, 0.01904, 0.9667, 0.01908, 0.9663, 0.01867, 0.9665, 0.01643, 0.9667, 0.01692, 0.9667, 0.01694, 0.9667, 0.01636, 0.9669, 0.0169, 0.9668, 0.01691, 0.9664, 0.01724, 0.9659, 0.01698, 0.9664, 0.01717, 0.9674, 0.01941, 0.9674, 0.01935, 0.9679, 0.01945, 0.9674, 0.01935, 0.9679, 0.01933, 0.9679, 0.01945, 0.9679, 0.01945, 0.9679, 0.01958, 0.9674, 0.01941, 0.9679, 0.01958, 0.9679, 0.0197, 0.9674, 0.01946, 0.9679, 0.0197, 0.9678, 0.01981, 0.9674, 0.01951, 0.9674, 0.01946, 0.9679, 0.0197, 0.9674, 0.01951, 0.9678, 0.01981, 0.9678, 0.01992, 0.9674, 0.01956, 0.9678, 0.01992, 0.9677, 0.02001, 0.9673, 0.0196, 0.9677, 0.02001, 0.9676, 0.0201, 0.9673, 0.01965, 0.9676, 0.0201, 0.9675, 0.02017, 0.9673, 0.01968, 0.9675, 0.02017, 0.9674, 0.02023, 0.9672, 0.01972, 0.9674, 0.02023, 0.9673, 0.02028, 0.9672, 0.01974, 0.9673, 0.02028, 0.9672, 0.02031, 0.9671, 0.01976, 0.9672, 0.02031, 0.9671, 0.02033, 0.9671, 0.01978, 0.967, 0.01978, 0.9671, 0.02033, 0.9669, 0.02033, 0.9669, 0.02033, 0.9668, 0.02031, 0.967, 0.01978, 0.9669, 0.01977, 0.9667, 0.02027, 0.9668, 0.01976, 0.9668, 0.02031, 0.9667, 0.02027, 0.9669, 0.01977, 0.9667, 0.02027, 0.9665, 0.02022, 0.9668, 0.01976, 0.9668, 0.01974, 0.9664, 0.02016, 0.9667, 0.01971, 0.9665, 0.02022, 0.9664, 0.02016, 0.9668, 0.01974, 0.9664, 0.02016, 0.9663, 0.02008, 0.9667, 0.01968, 0.9667, 0.01968, 0.9663, 0.02008, 0.9667, 0.01964, 0.9663, 0.02008, 0.9663, 0.01999, 0.9667, 0.01964, 0.9663, 0.01999, 0.9662, 0.01989, 0.9666, 0.01959, 0.9667, 0.01964, 0.9663, 0.01999, 0.9666, 0.01959, 0.9662, 0.01989, 0.9661, 0.01978, 0.9666, 0.01955, 0.9661, 0.01978, 0.9661, 0.01966, 0.9666, 0.0195, 0.9661, 0.01966, 0.966, 0.01953, 0.9666, 0.01945, 0.966, 0.01953, 0.966, 0.0194, 0.9666, 0.01939, 0.966, 0.0194, 0.966, 0.01926, 0.9666, 0.01932, 0.966, 0.01926, 0.966, 0.01913, 0.9666, 0.01932, 0.966, 0.01913, 0.9661, 0.019, 0.9666, 0.01925, 0.9661, 0.019, 0.9661, 0.01888, 0.9666, 0.01919, 0.9661, 0.01888, 0.9662, 0.01876, 0.9666, 0.01913, 0.9662, 0.01876, 0.9663, 0.01867, 0.9667, 0.01908, 0.9661, 0.01888, 0.9666, 0.01913, 0.9666, 0.01919, 0.9663, 0.01867, 0.9664, 0.01862, 0.9667, 0.01904, 0.9664, 0.01862, 0.9665, 0.01853, 0.9667, 0.01904, 0.9662, 0.01876, 0.9667, 0.01908, 0.9666, 0.01913, 0.9665, 0.01853, 0.9669, 0.01827, 0.9667, 0.01904, 0.9661, 0.019, 0.9666, 0.01919, 0.9666, 0.01925, 0.9661, 0.01978, 0.9666, 0.0195, 0.9666, 0.01955, 0.966, 0.01953, 0.9666, 0.01939, 0.9666, 0.01945, 0.9666, 0.01959, 0.9662, 0.01989, 0.9666, 0.01955, 0.9671, 0.02033, 0.967, 0.01978, 0.9671, 0.01978, 0.9673, 0.0196, 0.9677, 0.02001, 0.9673, 0.01965, 0.9673, 0.01968, 0.9675, 0.02017, 0.9672, 0.01972, 0.9674, 0.01956, 0.9678, 0.01992, 0.9673, 0.0196, 0.9674, 0.01951, 0.9678, 0.01981, 0.9674, 0.01956, 0.9674, 0.01946, 0.9674, 0.01941, 0.9679, 0.01958, 0.9665, 0.02022, 0.9668, 0.01974, 0.9668, 0.01976, 0.9664, 0.02016, 0.9667, 0.01968, 0.9667, 0.01971, 0.9669, 0.01827, 0.967, 0.01818, 0.9673, 0.01866, 0.9673, 0.01965, 0.9676, 0.0201, 0.9673, 0.01968, 0.9664, 0.01714, 0.9664, 0.01717, 0.966, 0.01686, 0.9665, 0.01708, 0.9664, 0.01714, 0.9661, 0.01675, 0.9672, 0.01972, 0.9674, 0.02023, 0.9672, 0.01974, 0.9665, 0.01704, 0.9665, 0.01708, 0.9661, 0.01665, 0.9666, 0.01696, 0.9666, 0.01699, 0.9663, 0.01649, 0.9671, 0.01976, 0.9672, 0.01974, 0.9673, 0.02028, 0.9671, 0.01978, 0.9671, 0.01976, 0.9672, 0.02031, 0.967, 0.01978, 0.967, 0.01978, 0.9669, 0.02033, 0.9669, 0.01977, 0.967, 0.01978, 0.9668, 0.02031, 0.967, 0.01691, 0.9669, 0.0169, 0.967, 0.01635, 0.9671, 0.01695, 0.9671, 0.01693, 0.9673, 0.01641, 0.9666, 0.0195, 0.9661, 0.01966, 0.9666, 0.01945, 0.9666, 0.01939, 0.966, 0.0194, 0.9666, 0.01932, 0.9666, 0.01925, 0.9666, 0.01932, 0.966, 0.01913, 0.9679, 0.01791, 0.9673, 0.01777, 0.9674, 0.01767, 0.9674, 0.01726, 0.9679, 0.01722, 0.9674, 0.01733, 0.9679, 0.01769, 0.9674, 0.01767, 0.9674, 0.01749, 0.9643, 0.01645, 0.9644, 0.01641, 0.9646, 0.01692, 0.9644, 0.01641, 0.9645, 0.01638, 0.9646, 0.01692, 0.9643, 0.01645, 0.9646, 0.01694, 0.9643, 0.01649, 0.9645, 0.01638, 0.9646, 0.01636, 0.9647, 0.0169, 0.9646, 0.01636, 0.9647, 0.01635, 0.9647, 0.01689, 0.9647, 0.01635, 0.9648, 0.01634, 0.9647, 0.01689, 0.9648, 0.01634, 0.9649, 0.01635, 0.9648, 0.01689, 0.9649, 0.01635, 0.965, 0.01636, 0.9649, 0.0169, 0.965, 0.01636, 0.9651, 0.01638, 0.9649, 0.0169, 0.9651, 0.01638, 0.9652, 0.01641, 0.9649, 0.01692, 0.9652, 0.01641, 0.9652, 0.01646, 0.965, 0.01693, 0.9652, 0.01646, 0.9653, 0.01651, 0.965, 0.01696, 0.9653, 0.01651, 0.9654, 0.01656, 0.9651, 0.01698, 0.9651, 0.01698, 0.9655, 0.01663, 0.9651, 0.01702, 0.9654, 0.01656, 0.9655, 0.01663, 0.9651, 0.01698, 0.9655, 0.01663, 0.9655, 0.0167, 0.9651, 0.01702, 0.9651, 0.01705, 0.9655, 0.0167, 0.9656, 0.01678, 0.9656, 0.01678, 0.9657, 0.01687, 0.9651, 0.0171, 0.9652, 0.01714, 0.9657, 0.01687, 0.9657, 0.01696, 0.9657, 0.01696, 0.9657, 0.01705, 0.9652, 0.0172, 0.9657, 0.01705, 0.9658, 0.01719, 0.9652, 0.0173, 0.9658, 0.01719, 0.9658, 0.01762, 0.9653, 0.01761, 0.9658, 0.01762, 0.9658, 0.01856, 0.9653, 0.01807, 0.9658, 0.01856, 0.9657, 0.01908, 0.9653, 0.01864, 0.9653, 0.01807, 0.9658, 0.01856, 0.9653, 0.01864, 0.9657, 0.01908, 0.9656, 0.0197, 0.9652, 0.01917, 0.9656, 0.0197, 0.965, 0.01965, 0.965, 0.01959, 0.9656, 0.0197, 0.965, 0.01959, 0.9651, 0.0195, 0.9658, 0.01719, 0.9653, 0.01761, 0.9652, 0.0173, 0.9657, 0.01687, 0.9652, 0.01714, 0.9651, 0.0171, 0.9657, 0.01696, 0.9652, 0.0172, 0.9652, 0.01714, 0.9652, 0.0172, 0.9657, 0.01705, 0.9652, 0.0173, 0.9655, 0.0167, 0.9651, 0.01705, 0.9651, 0.01702, 0.9648, 0.01689, 0.9649, 0.01635, 0.9649, 0.0169, 0.9649, 0.0169, 0.9651, 0.01638, 0.9649, 0.01692, 0.9647, 0.01689, 0.9648, 0.01634, 0.9648, 0.01689, 0.9646, 0.01692, 0.9645, 0.01638, 0.9647, 0.0169, 0.9646, 0.01694, 0.9643, 0.01645, 0.9646, 0.01692, 0.9643, 0.01649, 0.9646, 0.01694, 0.9645, 0.01697, 0.9641, 0.01659, 0.9642, 0.01654, 0.9645, 0.01697, 0.9642, 0.01654, 0.9643, 0.01649, 0.9645, 0.01697, 0.964, 0.01672, 0.9641, 0.01666, 0.9644, 0.01706, 0.9641, 0.01666, 0.9641, 0.01659, 0.9645, 0.01703, 0.9644, 0.01706, 0.9641, 0.01666, 0.9645, 0.01703, 0.9639, 0.01698, 0.964, 0.01682, 0.9644, 0.01713, 0.964, 0.01682, 0.964, 0.01672, 0.9644, 0.01706, 0.9639, 0.01698, 0.9644, 0.01713, 0.9643, 0.01724, 0.9636, 0.01821, 0.9637, 0.01744, 0.9642, 0.01806, 0.9637, 0.01744, 0.9639, 0.01698, 0.9643, 0.01739, 0.9642, 0.01806, 0.9637, 0.01744, 0.9643, 0.01739, 0.9637, 0.01958, 0.9636, 0.01908, 0.9642, 0.01938, 0.9636, 0.01908, 0.9636, 0.01821, 0.9641, 0.01862, 0.9642, 0.0195, 0.9643, 0.01956, 0.9637, 0.01958, 0.9642, 0.01938, 0.9642, 0.0195, 0.9637, 0.01958, 0.9636, 0.01908, 0.9641, 0.01862, 0.9642, 0.01907, 0.9641, 0.01862, 0.9636, 0.01821, 0.9642, 0.01806, 0.9656, 0.01678, 0.9651, 0.0171, 0.9651, 0.01705, 0.9656, 0.0197, 0.9651, 0.0195, 0.9652, 0.01917, 0.9658, 0.01762, 0.9653, 0.01807, 0.9653, 0.01761, 0.9644, 0.01713, 0.964, 0.01682, 0.9644, 0.01706, 0.9642, 0.01907, 0.9642, 0.01938, 0.9636, 0.01908, 0.9657, 0.01908, 0.9652, 0.01917, 0.9653, 0.01864, 0.9643, 0.01739, 0.9639, 0.01698, 0.9643, 0.01724, 0.9645, 0.01697, 0.9645, 0.01703, 0.9641, 0.01659, 0.9647, 0.0169, 0.9646, 0.01636, 0.9647, 0.01689, 0.9653, 0.01651, 0.9651, 0.01698, 0.965, 0.01696, 0.9652, 0.01646, 0.965, 0.01696, 0.965, 0.01693, 0.965, 0.01693, 0.9649, 0.01692, 0.9652, 0.01641, 0.9638, 0.01985, 0.9637, 0.01973, 0.9643, 0.01956, 0.9637, 0.01973, 0.9637, 0.01958, 0.9643, 0.01956, 0.9643, 0.01965, 0.9638, 0.01992, 0.9643, 0.01961, 0.9643, 0.01956, 0.9643, 0.01961, 0.9638, 0.01985, 0.9638, 0.01992, 0.9638, 0.01985, 0.9643, 0.01961, 0.9638, 0.01992, 0.9643, 0.01965, 0.9639, 0.01999, 0.9639, 0.02005, 0.9639, 0.01999, 0.9643, 0.01969, 0.9639, 0.02005, 0.9643, 0.01969, 0.964, 0.02011, 0.9641, 0.02021, 0.964, 0.02011, 0.9644, 0.01973, 0.9641, 0.02021, 0.9644, 0.01976, 0.9645, 0.01978, 0.9644, 0.02034, 0.9643, 0.02029, 0.9645, 0.0198, 0.9643, 0.02029, 0.9641, 0.02021, 0.9645, 0.01978, 0.9646, 0.02037, 0.9645, 0.02036, 0.9646, 0.01982, 0.9645, 0.02036, 0.9644, 0.02034, 0.9646, 0.01982, 0.9648, 0.02036, 0.9647, 0.02037, 0.9647, 0.01983, 0.9647, 0.02037, 0.9646, 0.02037, 0.9646, 0.01983, 0.9646, 0.01982, 0.9644, 0.02034, 0.9645, 0.01981, 0.9651, 0.02028, 0.965, 0.02032, 0.9648, 0.0198, 0.965, 0.02032, 0.9648, 0.02036, 0.9648, 0.01981, 0.9652, 0.0202, 0.9652, 0.02023, 0.9649, 0.01975, 0.9652, 0.02023, 0.9651, 0.02028, 0.9649, 0.01977, 0.9654, 0.02001, 0.9653, 0.02013, 0.965, 0.01971, 0.9653, 0.02013, 0.9652, 0.0202, 0.9649, 0.01973, 0.965, 0.01971, 0.9653, 0.02013, 0.9649, 0.01973, 0.9656, 0.01974, 0.9655, 0.01988, 0.965, 0.01965, 0.9655, 0.01988, 0.9654, 0.02001, 0.965, 0.01965, 0.965, 0.01965, 0.9654, 0.02001, 0.965, 0.01971, 0.965, 0.01965, 0.9656, 0.0197, 0.9656, 0.01974, 0.9651, 0.02028, 0.9648, 0.0198, 0.9648, 0.01979, 0.9646, 0.02037, 0.9646, 0.01982, 0.9646, 0.01983, 0.9644, 0.02034, 0.9645, 0.0198, 0.9645, 0.01981, 0.9643, 0.02029, 0.9645, 0.01978, 0.9645, 0.0198, 0.9644, 0.01976, 0.9641, 0.02021, 0.9644, 0.01973, 0.9639, 0.01999, 0.9643, 0.01965, 0.9643, 0.01969, 0.9644, 0.01973, 0.964, 0.02011, 0.9643, 0.01969, 0.9649, 0.01975, 0.9649, 0.01973, 0.9652, 0.0202, 0.9649, 0.01977, 0.9649, 0.01975, 0.9652, 0.02023, 0.9647, 0.02037, 0.9646, 0.01983, 0.9647, 0.01983, 0.9648, 0.01979, 0.9649, 0.01977, 0.9651, 0.02028, 0.9648, 0.02036, 0.9647, 0.01983, 0.9647, 0.01982, 0.9648, 0.01981, 0.9648, 0.0198, 0.965, 0.02032, 0.97, 0.02343, 0.97, 0.02395, 0.9679, 0.02395, 0.97, 0.01634, 0.97, 0.02019, 0.9695, 0.0185, 0.97, 0.02019, 0.9695, 0.02019, 0.9695, 0.0185, 0.9695, 0.0185, 0.9689, 0.01797, 0.9695, 0.01797, 0.9687, 0.01636, 0.9688, 0.01634, 0.9695, 0.01688, 0.9688, 0.01634, 0.97, 0.01634, 0.9695, 0.01688, 0.9695, 0.0185, 0.9695, 0.01797, 0.97, 0.01634, 0.9682, 0.01823, 0.9681, 0.01813, 0.9686, 0.01783, 0.9681, 0.01813, 0.9681, 0.01801, 0.9686, 0.01778, 0.9686, 0.01778, 0.9681, 0.01801, 0.9685, 0.01772, 0.9681, 0.01801, 0.968, 0.01789, 0.9685, 0.01772, 0.968, 0.01789, 0.968, 0.01774, 0.9685, 0.01766, 0.9685, 0.01772, 0.968, 0.01789, 0.9685, 0.01766, 0.968, 0.01774, 0.968, 0.01759, 0.9685, 0.01758, 0.968, 0.01759, 0.9679, 0.01742, 0.9685, 0.0174, 0.9679, 0.01742, 0.968, 0.01728, 0.9685, 0.0174, 0.968, 0.01728, 0.968, 0.01715, 0.9685, 0.01731, 0.9685, 0.0174, 0.968, 0.01728, 0.9685, 0.01731, 0.968, 0.01715, 0.968, 0.01703, 0.9685, 0.01723, 0.968, 0.01703, 0.968, 0.01691, 0.9685, 0.01716, 0.968, 0.01715, 0.9685, 0.01723, 0.9685, 0.01731, 0.968, 0.01691, 0.9681, 0.01679, 0.9686, 0.0171, 0.9681, 0.01679, 0.9682, 0.01669, 0.9686, 0.01705, 0.968, 0.01691, 0.9686, 0.0171, 0.9685, 0.01716, 0.9682, 0.01669, 0.9682, 0.01659, 0.9686, 0.017, 0.9682, 0.01659, 0.9683, 0.01651, 0.9686, 0.01696, 0.9687, 0.01693, 0.9684, 0.01644, 0.9687, 0.01691, 0.9683, 0.01651, 0.9684, 0.01644, 0.9687, 0.01693, 0.9684, 0.01644, 0.9685, 0.01639, 0.9687, 0.01691, 0.9688, 0.01689, 0.9685, 0.01639, 0.9687, 0.01636, 0.9687, 0.01636, 0.9695, 0.01688, 0.9688, 0.01688, 0.9687, 0.01636, 0.9688, 0.01688, 0.9688, 0.01689, 0.9685, 0.01639, 0.9688, 0.01689, 0.9687, 0.01691, 0.9685, 0.01766, 0.968, 0.01774, 0.9685, 0.01758, 0.9684, 0.01838, 0.9683, 0.01831, 0.9687, 0.0179, 0.9683, 0.01831, 0.9682, 0.01823, 0.9686, 0.01787, 0.9686, 0.01847, 0.9685, 0.01843, 0.9688, 0.01794, 0.9685, 0.01843, 0.9684, 0.01838, 0.9687, 0.01792, 0.9686, 0.01847, 0.9688, 0.01794, 0.9687, 0.0185, 0.9695, 0.0185, 0.9687, 0.0185, 0.9689, 0.01797, 0.9688, 0.01796, 0.9687, 0.0185, 0.9688, 0.01794, 0.9689, 0.01797, 0.9689, 0.01797, 0.9687, 0.0185, 0.9688, 0.01796, 0.9689, 0.01797, 0.9687, 0.0185, 0.9682, 0.01823, 0.9686, 0.01783, 0.9686, 0.01787, 0.9685, 0.01758, 0.968, 0.01759, 0.9685, 0.0174, 0.9681, 0.01813, 0.9686, 0.01778, 0.9686, 0.01783, 0.9688, 0.01794, 0.9685, 0.01843, 0.9687, 0.01792, 0.9683, 0.01651, 0.9687, 0.01693, 0.9686, 0.01696, 0.9687, 0.0179, 0.9687, 0.01792, 0.9684, 0.01838, 0.9682, 0.01659, 0.9686, 0.01696, 0.9686, 0.017, 0.9686, 0.01787, 0.9687, 0.0179, 0.9683, 0.01831, 0.9682, 0.01669, 0.9686, 0.017, 0.9686, 0.01705, 0.9686, 0.01705, 0.9686, 0.0171, 0.9681, 0.01679])
me_plane.materials.append(mat_atlas_colors)
me_plane.use_remesh_fix_poles = True
me_plane.use_remesh_preserve_attributes = False
me_plane.update()

# ---- objects
ob_stop_sign = bpy.data.objects.new('stop-sign', me_plane)

# ---- transforms, parenting, visibility, modifiers, constraints
ob_stop_sign.location = (0.0, 0.0, 0.0)
_m = ob_stop_sign.modifiers.new('Auto Smooth', 'NODES')
_m.node_group = ng_auto_smooth
_gi = [s.identifier for s in ng_auto_smooth.interface.items_tree if s.item_type == 'SOCKET' and s.in_out == 'INPUT']
_m[_gi[1]] = 0.9669  # Angle

# ---- collection membership
col_stop_sign.objects.link(ob_stop_sign)

# ---- scene / render settings (as saved in the file)
scene.frame_start = 1; scene.frame_end = 250; scene.frame_set(1)
scene.render.engine = 'BLENDER_EEVEE_NEXT'
scene.cycles.sampling_pattern = 'TABULATED_SOBOL'
scene.cycles.use_light_tree = False
scene.view_settings.view_transform = 'Filmic'
bpy.context.view_layer.update()

# ---- added for rendering (the .blend has no active camera and no usable light): camera, sun
cam_auto = bpy.data.cameras.new('AutoCamera')
cam_auto.lens = 50.0
cam_auto.sensor_width = 36.0
cam_auto.clip_end = 1000.0
ob_auto_camera = bpy.data.objects.new('AutoCamera', cam_auto)
scene.collection.objects.link(ob_auto_camera)
ob_auto_camera.location = (2.30265, -2.76739, 3.05132)
ob_auto_camera.rotation_euler = (1.09748, -7.21219e-08, 0.694738)
scene.camera = ob_auto_camera
light_auto_sun = bpy.data.lights.new('AutoSun', 'SUN')
light_auto_sun.energy = 3.0
light_auto_sun.angle = 0.0523599
ob_auto_sun = bpy.data.objects.new('AutoSun', light_auto_sun)
scene.collection.objects.link(ob_auto_sun)
ob_auto_sun.rotation_euler = (0.872665, 0.174533, 0.523599)
bpy.context.view_layer.update()
